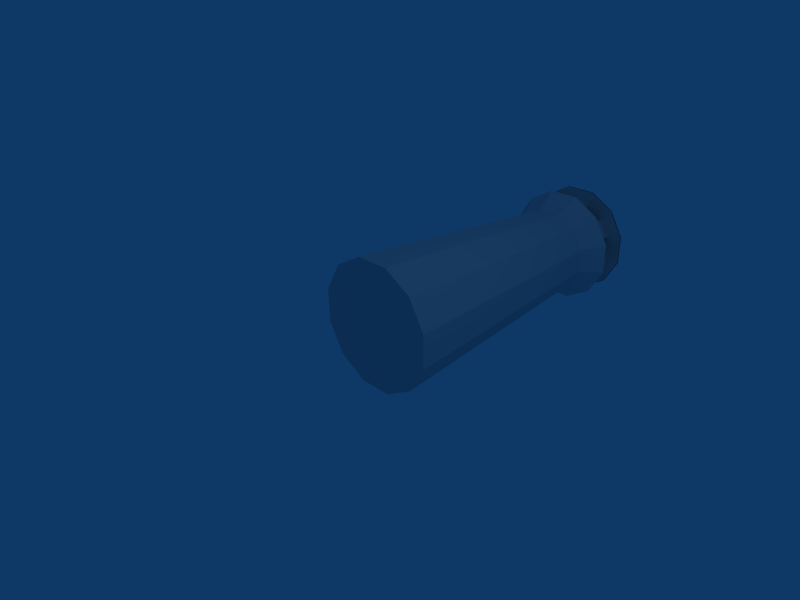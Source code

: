 # Source: guard_tower.blend  (saved by Blender 2.49.2; exported with 4.5.12 LTS)
import bpy
from mathutils import Matrix  # noqa: F401  (used for matrix-valued properties, if any)

bpy.ops.wm.read_factory_settings(use_empty=True)
scene = bpy.context.scene
scene.name = 'Scene'

# ---- collections
col_collection_1 = bpy.data.collections.new('Collection 1'); scene.collection.children.link(col_collection_1)

# ---- materials (node trees are filled in below, after node groups)
mat_material_002 = bpy.data.materials.new('Material.002')
mat_material_002.alpha_threshold = 0.0
mat_material_002.roughness = 0.5
mat_material_002.line_color = (0.0, 0.0, 0.0, 1.0)
mat_material_001 = bpy.data.materials.new('Material.001')
mat_material_001.alpha_threshold = 0.0
mat_material_001.roughness = 0.5
mat_material_001.line_color = (0.0, 0.0, 0.0, 1.0)

# ---- material node trees

# ---- world
world_world = bpy.data.worlds.new('World'); scene.world = world_world
world_world.color = (0.05656, 0.2208, 0.4)
world_world.use_sun_shadow = False
world_world.sun_shadow_jitter_overblur = 0.0
world_world.cycles.sampling_method = 'MANUAL'
world_world.cycles.sample_map_resolution = 256

# ---- cameras
cam_camera = bpy.data.cameras.new('Camera')
cam_camera.passepartout_alpha = 0.2
cam_camera.clip_end = 100.0
cam_camera.lens = 35.0
cam_camera.ortho_scale = 7.314
cam_camera.show_passepartout = False
cam_camera.show_safe_areas = True
cam_camera.dof.focus_distance = 0.0
cam_camera.dof.aperture_fstop = 128.0

# ---- lights
light_spot = bpy.data.lights.new('Spot', 'POINT')
light_spot.transmission_factor = 0.0
light_spot.cutoff_distance = 30.0
light_spot.energy = 100.0
light_spot.shadow_buffer_clip_start = 1.001
light_spot.shadow_soft_size = 1.0
light_spot.shadow_maximum_resolution = 0.006
light_spot.use_absolute_resolution = True
light_spot.cycles.use_multiple_importance_sampling = False

# ---- meshes
me_cylinder_001 = bpy.data.meshes.new('Cylinder.001')
me_cylinder_001.from_pydata([(0.5986, 0.5986, 0.4241), (0.8177, 0.2191, 0.4241), (0.8177, -0.2191, 0.4241), (0.5986, -0.5986, 0.4241), (0.2191, -0.8177, 0.4241), (-0.2191, -0.8177, 0.4241), (-0.5986, -0.5986, 0.4241), (-0.8177, -0.2191, 0.4241), (-0.8177, 0.2191, 0.4241), (-0.5986, 0.5986, 0.4241), (-0.2191, 0.8177, 0.4241), (0.2191, 0.8177, 0.4241), (0.01265, -6.922e-06, -0.4241)], [], [(11, 0, 12), (10, 11, 12), (9, 10, 12), (8, 9, 12), (7, 8, 12), (6, 7, 12), (5, 6, 12), (4, 5, 12), (3, 4, 12), (2, 3, 12), (1, 2, 12), (0, 1, 12)])
_uv = me_cylinder_001.uv_layers.new(name='UVTex')
_uv.uv.foreach_set('vector', [0.7379, 0.549, 0.8343, 0.5493, 0.787, 0.7694, 0.7379, 0.549, 0.8343, 0.5493, 0.787, 0.7694, 0.7379, 0.549, 0.8343, 0.5493, 0.787, 0.7694, 0.7379, 0.549, 0.8343, 0.5493, 0.787, 0.7694, 0.7379, 0.549, 0.8343, 0.5493, 0.787, 0.7694, 0.7379, 0.549, 0.8343, 0.5493, 0.787, 0.7694, 0.7379, 0.549, 0.8343, 0.5493, 0.787, 0.7694, 0.7379, 0.549, 0.8343, 0.5493, 0.787, 0.7694, 0.7379, 0.549, 0.8343, 0.5493, 0.787, 0.7694, 0.7379, 0.549, 0.8343, 0.5493, 0.787, 0.7694, 0.7379, 0.549, 0.8343, 0.5493, 0.787, 0.7694, 0.7379, 0.549, 0.8343, 0.5493, 0.787, 0.7694])
me_cylinder_001.materials.append(mat_material_002)
me_cylinder_001.use_remesh_preserve_volume = False
me_cylinder_001.use_remesh_preserve_attributes = False
me_cylinder_001.use_mirror_vertex_groups = False
me_cylinder_001.update()
me_cylinder = bpy.data.meshes.new('Cylinder')
me_cylinder.from_pydata([(0.4862, 0.4864, -2.846), (0.6642, 0.1781, -2.846), (0.6642, -0.1778, -2.846), (0.4862, -0.4861, -2.846), (0.178, -0.6641, -2.846), (-0.178, -0.6641, -2.846), (-0.4862, -0.4861, -2.846), (-0.6642, -0.1778, -2.846), (-0.6642, 0.1781, -2.846), (-0.4862, 0.4864, -2.846), (-0.178, 0.6643, -2.846), (0.178, 0.6643, -2.846), (0.7071, 0.7071, 1.0), (0.9659, 0.2588, 1.0), (0.9659, -0.2588, 1.0), (0.7071, -0.7071, 1.0), (0.2588, -0.9659, 1.0), (-0.2588, -0.9659, 1.0), (-0.7071, -0.7071, 1.0), (-0.9659, -0.2588, 1.0), (-0.9659, 0.2588, 1.0), (-0.7071, 0.7071, 1.0), (-0.2588, 0.9659, 1.0), (0.2588, 0.9659, 1.0), (0.0, 0.0, 1.0), (0.2388, 0.8913, -3.204), (-0.2388, 0.8913, -3.204), (-0.6524, 0.6526, -3.204), (-0.8912, 0.2389, -3.204), (-0.8912, -0.2386, -3.204), (-0.6524, -0.6522, -3.204), (-0.2388, -0.891, -3.204), (0.2388, -0.891, -3.204), (0.6524, -0.6522, -3.204), (0.8912, -0.2386, -3.204), (0.8912, 0.2389, -3.204), (0.6524, 0.6526, -3.204), (-7.284e-06, 0.0001471, -3.204), (0.4363, 0.4344, -3.695), (0.5961, 0.1575, -3.695), (0.5961, -0.1623, -3.695), (0.4363, -0.4392, -3.695), (0.1593, -0.5991, -3.695), (-0.1604, -0.5991, -3.695), (-0.4373, -0.4392, -3.695), (-0.5972, -0.1623, -3.695), (-0.5972, 0.1575, -3.695), (-0.4373, 0.4344, -3.695), (-0.1604, 0.5943, -3.695), (0.1593, 0.5943, -3.695), (0.1593, 0.5943, -3.154), (-0.1604, 0.5943, -3.154), (-0.4373, 0.4344, -3.154), (-0.5972, 0.1575, -3.154), (-0.5972, -0.1623, -3.154), (-0.4373, -0.4392, -3.154), (-0.1604, -0.5991, -3.154), (0.1593, -0.5991, -3.154), (0.4363, -0.4392, -3.154), (0.5961, -0.1623, -3.154), (0.5961, 0.1575, -3.154), (0.4363, 0.4344, -3.154), (0.3218, 0.3199, -3.153), (0.4398, 0.1156, -3.153), (0.4398, -0.1204, -3.153), (0.3218, -0.3248, -3.153), (0.1174, -0.4428, -3.153), (-0.1185, -0.4428, -3.153), (-0.3229, -0.3248, -3.153), (-0.4409, -0.1204, -3.153), (-0.4409, 0.1156, -3.153), (-0.3229, 0.3199, -3.153), (-0.1185, 0.4379, -3.153), (0.1174, 0.4379, -3.153), (0.1174, 0.438, -3.696), (-0.1185, 0.438, -3.696), (-0.3229, 0.32, -3.696), (-0.4409, 0.1156, -3.696), (-0.4409, -0.1204, -3.696), (-0.3229, -0.3247, -3.696), (-0.1185, -0.4427, -3.696), (0.1174, -0.4427, -3.696), (0.3218, -0.3247, -3.696), (0.4398, -0.1204, -3.696), (0.4398, 0.1156, -3.696), (0.3218, 0.32, -3.696), (-6.984e-06, 0.0001849, -3.685), (0.6228, 0.623, -3.685), (0.8508, 0.2282, -3.685), (0.8508, -0.2278, -3.685), (0.6228, -0.6226, -3.685), (0.228, -0.8506, -3.685), (-0.228, -0.8506, -3.685), (-0.6228, -0.6226, -3.685), (-0.8508, -0.2278, -3.685), (-0.8508, 0.2282, -3.685), (-0.6228, 0.623, -3.685), (-0.228, 0.851, -3.685), (0.228, 0.851, -3.685)], [], [(24, 13, 12), (24, 14, 13), (24, 15, 14), (24, 16, 15), (24, 17, 16), (24, 18, 17), (24, 19, 18), (24, 20, 19), (24, 21, 20), (24, 22, 21), (24, 23, 22), (24, 12, 23), (25, 36, 37), (26, 25, 37), (27, 26, 37), (28, 27, 37), (29, 28, 37), (30, 29, 37), (31, 30, 37), (32, 31, 37), (33, 32, 37), (34, 33, 37), (35, 34, 37), (36, 35, 37), (0, 1, 35), (0, 35, 36), (1, 2, 34), (1, 34, 35), (2, 3, 33), (2, 33, 34), (3, 4, 32), (3, 32, 33), (4, 5, 31), (4, 31, 32), (5, 6, 31), (6, 30, 31), (6, 7, 30), (7, 29, 30), (7, 8, 29), (8, 28, 29), (8, 9, 28), (9, 27, 28), (9, 10, 27), (10, 26, 27), (10, 11, 25), (10, 25, 26), (11, 0, 36), (11, 36, 25), (12, 0, 23), (0, 11, 23), (10, 22, 23), (10, 23, 11), (9, 21, 22), (9, 22, 10), (8, 20, 21), (8, 21, 9), (7, 19, 20), (7, 20, 8), (6, 18, 19), (6, 19, 7), (5, 17, 18), (5, 18, 6), (4, 16, 17), (4, 17, 5), (3, 15, 4), (15, 16, 4), (2, 14, 3), (14, 15, 3), (1, 13, 2), (13, 14, 2), (0, 12, 1), (12, 13, 1), (51, 49, 48), (51, 50, 49), (52, 47, 46), (53, 52, 46), (54, 45, 44), (55, 54, 44), (57, 43, 42), (57, 56, 43), (59, 41, 40), (59, 58, 41), (61, 39, 38), (61, 60, 39), (75, 74, 72), (74, 73, 72), (77, 76, 71), (77, 71, 70), (79, 78, 69), (79, 69, 68), (81, 80, 66), (80, 67, 66), (83, 82, 64), (82, 65, 64), (85, 84, 62), (84, 63, 62), (87, 86, 88), (88, 86, 89), (89, 86, 90), (90, 86, 91), (91, 86, 92), (92, 86, 93), (93, 86, 94), (94, 86, 95), (95, 86, 96), (96, 86, 97), (97, 86, 98), (98, 86, 87), (38, 39, 84), (38, 84, 85), (39, 60, 63), (39, 63, 84), (59, 40, 83), (59, 83, 64), (40, 41, 82), (40, 82, 83), (41, 58, 82), (58, 65, 82), (57, 42, 81), (57, 81, 66), (42, 43, 80), (42, 80, 81), (43, 56, 80), (56, 67, 80), (55, 44, 79), (55, 79, 68), (44, 45, 79), (45, 78, 79), (45, 54, 78), (54, 69, 78), (53, 46, 70), (46, 77, 70), (46, 47, 77), (47, 76, 77), (47, 52, 71), (47, 71, 76), (51, 48, 72), (48, 75, 72), (48, 49, 74), (48, 74, 75), (49, 50, 73), (49, 73, 74), (61, 38, 62), (38, 85, 62), (50, 51, 72), (50, 72, 73), (52, 53, 71), (53, 70, 71), (54, 55, 69), (55, 68, 69), (56, 57, 66), (56, 66, 67), (58, 59, 64), (58, 64, 65), (60, 61, 62), (60, 62, 63)])
_uv = me_cylinder.uv_layers.new(name='UVTex')
_uv.uv.foreach_set('vector', [0.3538, -0.4397, 0.6836, -0.4397, 0.5518, -0.4396, 0.3538, -0.4397, 0.8155, -0.4397, 0.6836, -0.4397, 0.3538, -0.4397, 0.9473, -0.4397, 0.8155, -0.4397, 0.3538, -0.4397, 1.079, -0.4397, 0.9473, -0.4397, 0.3538, -0.4397, 1.211, -0.4397, 1.079, -0.4397, 0.3538, -0.4397, -0.2392, -0.4397, -0.371, -0.4397, 0.3538, -0.4397, -0.1074, -0.4397, -0.2392, -0.4397, 0.3538, -0.4397, 0.02448, -0.4397, -0.1074, -0.4397, 0.3538, -0.4397, 0.1563, -0.4396, 0.02448, -0.4397, 0.3538, -0.4397, 0.2881, -0.4396, 0.1563, -0.4396, 0.3538, -0.4397, 0.42, -0.4396, 0.2881, -0.4396, 0.3538, -0.4397, 0.5518, -0.4396, 0.42, -0.4396, 0.6007, 0.1226, 0.7809, 0.2266, 0.4967, 0.5108, 0.3927, 0.1226, 0.6007, 0.1226, 0.4967, 0.5108, 0.2125, 0.2266, 0.3927, 0.1226, 0.4967, 0.5108, 0.1085, 0.4068, 0.2125, 0.2266, 0.4967, 0.5108, 0.1085, 0.6148, 0.1085, 0.4068, 0.4967, 0.5108, 0.2125, 0.7949, 0.1085, 0.6148, 0.4967, 0.5108, 0.3927, 0.899, 0.2125, 0.7949, 0.4967, 0.5108, 0.6007, 0.899, 0.3927, 0.899, 0.4967, 0.5108, 0.7809, 0.7949, 0.6007, 0.899, 0.4967, 0.5108, 0.8849, 0.6148, 0.7809, 0.7949, 0.4967, 0.5108, 0.8849, 0.4068, 0.8849, 0.6148, 0.4967, 0.5108, 0.7809, 0.2266, 0.8849, 0.4068, 0.4967, 0.5108, 0.5667, 1.535, 0.6985, 1.535, 0.7672, 1.835, 0.5667, 1.535, 0.7672, 1.835, 0.601, 1.835, 0.6985, 1.535, 0.8304, 1.535, 0.9333, 1.835, 0.6985, 1.535, 0.9333, 1.835, 0.7672, 1.835, 0.8304, 1.535, 0.9622, 1.535, 1.099, 1.835, 0.8304, 1.535, 1.099, 1.835, 0.9333, 1.835, 0.9622, 1.535, 1.094, 1.535, 1.266, 1.834, 0.9622, 1.535, 1.266, 1.834, 1.099, 1.835, 1.094, 1.535, 1.226, 1.535, 1.432, 1.834, 1.094, 1.535, 1.432, 1.834, 1.266, 1.834, -0.3562, 1.535, -0.2244, 1.535, -0.5621, 1.834, -0.2244, 1.535, -0.396, 1.835, -0.5621, 1.834, -0.2244, 1.535, -0.09254, 1.535, -0.396, 1.835, -0.09254, 1.535, -0.2298, 1.835, -0.396, 1.835, -0.09254, 1.535, 0.03929, 1.535, -0.2298, 1.835, 0.03929, 1.535, -0.06366, 1.835, -0.2298, 1.835, 0.03929, 1.535, 0.1711, 1.535, -0.06366, 1.835, 0.1711, 1.535, 0.1025, 1.835, -0.06366, 1.835, 0.1711, 1.535, 0.303, 1.535, 0.1025, 1.835, 0.303, 1.535, 0.2687, 1.835, 0.1025, 1.835, 0.303, 1.535, 0.4348, 1.535, 0.4348, 1.835, 0.303, 1.535, 0.4348, 1.835, 0.2687, 1.835, 0.4348, 1.535, 0.5667, 1.535, 0.601, 1.835, 0.4348, 1.535, 0.601, 1.835, 0.4348, 1.835, 0.5518, -0.4396, 0.5667, 1.535, 0.42, -0.4396, 0.5667, 1.535, 0.4348, 1.535, 0.42, -0.4396, 0.303, 1.535, 0.2881, -0.4396, 0.42, -0.4396, 0.303, 1.535, 0.42, -0.4396, 0.4348, 1.535, 0.1711, 1.535, 0.1563, -0.4396, 0.2881, -0.4396, 0.1711, 1.535, 0.2881, -0.4396, 0.303, 1.535, 0.03929, 1.535, 0.02448, -0.4397, 0.1563, -0.4396, 0.03929, 1.535, 0.1563, -0.4396, 0.1711, 1.535, -0.09254, 1.535, -0.1074, -0.4397, 0.02448, -0.4397, -0.09254, 1.535, 0.02448, -0.4397, 0.03929, 1.535, -0.2244, 1.535, -0.2392, -0.4397, -0.1074, -0.4397, -0.2244, 1.535, -0.1074, -0.4397, -0.09254, 1.535, -0.3562, 1.535, -0.371, -0.4397, -0.2392, -0.4397, -0.3562, 1.535, -0.2392, -0.4397, -0.2244, 1.535, 1.094, 1.535, 1.079, -0.4397, 1.211, -0.4397, 1.094, 1.535, 1.211, -0.4397, 1.226, 1.535, 0.9622, 1.535, 0.9473, -0.4397, 1.094, 1.535, 0.9473, -0.4397, 1.079, -0.4397, 1.094, 1.535, 0.8304, 1.535, 0.8155, -0.4397, 0.9622, 1.535, 0.8155, -0.4397, 0.9473, -0.4397, 0.9622, 1.535, 0.6985, 1.535, 0.6836, -0.4397, 0.8304, 1.535, 0.6836, -0.4397, 0.8155, -0.4397, 0.8304, 1.535, 0.5667, 1.535, 0.5518, -0.4396, 0.6985, 1.535, 0.5518, -0.4396, 0.6836, -0.4397, 0.6985, 1.535, 0.3166, 0.7628, 0.6242, 0.2422, 0.3166, 0.2422, 0.3166, 0.7628, 0.6242, 0.7628, 0.6242, 0.2422, -0.07708, 0.7628, -0.07706, 0.2422, -0.3435, 0.2422, -0.3435, 0.7628, -0.07708, 0.7628, -0.3435, 0.2422, 1.273, 0.7628, 1.273, 0.2422, 1.007, 0.2422, 1.007, 0.7628, 1.273, 0.7628, 1.007, 0.2422, 0.6242, 0.7628, 0.3166, 0.2422, 0.6242, 0.2422, 0.6242, 0.7628, 0.3166, 0.7628, 0.3166, 0.2422, 1.273, 0.7628, 1.007, 0.2422, 1.273, 0.2422, 1.273, 0.7628, 1.007, 0.7628, 1.007, 0.2422, -0.07708, 0.7628, -0.3435, 0.2422, -0.07706, 0.2422, -0.07708, 0.7628, -0.3435, 0.7628, -0.3435, 0.2422, 0.3569, 0.2415, 0.5839, 0.2415, 0.3569, 0.7636, 0.5839, 0.2415, 0.5839, 0.7636, 0.3569, 0.7636, -0.3838, 0.2415, -0.1872, 0.2415, -0.1872, 0.7636, -0.3838, 0.2415, -0.1872, 0.7636, -0.3838, 0.7636, 1.117, 0.2415, 1.313, 0.2415, 1.313, 0.7636, 1.117, 0.2415, 1.313, 0.7636, 1.117, 0.7636, 0.5839, 0.2415, 0.3569, 0.2415, 0.5839, 0.7636, 0.3569, 0.2415, 0.3569, 0.7636, 0.5839, 0.7636, 1.313, 0.2415, 1.117, 0.2415, 1.313, 0.7636, 1.117, 0.2415, 1.117, 0.7636, 1.313, 0.7636, -0.1872, 0.2415, -0.3838, 0.2415, -0.1872, 0.7636, -0.3838, 0.2415, -0.3838, 0.7636, -0.1872, 0.7636, 0.7809, 0.2266, 0.4967, 0.5108, 0.8849, 0.4068, 0.8849, 0.4068, 0.4967, 0.5108, 0.8849, 0.6148, 0.8849, 0.6148, 0.4967, 0.5108, 0.7809, 0.7949, 0.7809, 0.7949, 0.4967, 0.5108, 0.6007, 0.899, 0.6007, 0.899, 0.4967, 0.5108, 0.3927, 0.899, 0.3927, 0.899, 0.4967, 0.5108, 0.2125, 0.7949, 0.2125, 0.7949, 0.4967, 0.5108, 0.1085, 0.6148, 0.1085, 0.6148, 0.4967, 0.5108, 0.1085, 0.4068, 0.1085, 0.4068, 0.4967, 0.5108, 0.2125, 0.2266, 0.2125, 0.2266, 0.4967, 0.5108, 0.3927, 0.1226, 0.3927, 0.1226, 0.4967, 0.5108, 0.6007, 0.1226, 0.6007, 0.1226, 0.4967, 0.5108, 0.7809, 0.2266, 0.5667, 1.835, 0.6986, 2.247, 0.5667, 2.247, 0.5667, 1.835, 0.5667, 2.247, 0.0, 0.0, 1.044, 0.2422, 1.044, 0.7628, 0.8941, 0.7636, 1.044, 0.2422, 0.8941, 0.7636, 0.8941, 0.2415, 1.044, 0.7628, 1.044, 0.2422, 0.8941, 0.2415, 1.044, 0.7628, 0.8941, 0.2415, 0.8941, 0.7636, 0.8304, 1.835, 0.9622, 2.247, 0.8304, 2.247, 0.8304, 1.835, 0.8304, 2.247, 0.0, 0.0, 0.8907, 0.2422, 0.8907, 0.7628, 0.7806, 0.2415, 0.8907, 0.7628, 0.7806, 0.7636, 0.7806, 0.2415, 0.8528, 0.7628, 0.8528, 0.2422, 1.003, 0.2415, 0.8528, 0.7628, 1.003, 0.2415, 1.003, 0.7636, 1.094, 1.835, 1.226, 2.247, 1.094, 2.247, 1.094, 1.835, 1.094, 2.247, 0.0, 0.0, 0.8528, 0.2422, 0.8528, 0.7628, 1.003, 0.2415, 0.8528, 0.7628, 1.003, 0.7636, 1.003, 0.2415, 1.007, 0.7628, 1.007, 0.2422, 1.117, 0.2415, 1.007, 0.7628, 1.117, 0.2415, 1.117, 0.7636, -0.09255, 1.835, -0.09257, 2.247, 0.0, 0.0, -0.09257, 2.247, -0.2244, 2.247, 0.0, 0.0, -0.1036, 0.2422, -0.1036, 0.7628, 0.04677, 0.2415, -0.1036, 0.7628, 0.04677, 0.7636, 0.04677, 0.2415, -0.1036, 0.7628, -0.1036, 0.2422, 0.04677, 0.7636, -0.1036, 0.2422, 0.04677, 0.2415, 0.04677, 0.7636, 0.1711, 1.835, 0.1711, 2.247, 0.0, 0.0, 0.1711, 2.247, 0.03927, 2.247, 0.0, 0.0, -0.07706, 0.2422, -0.07708, 0.7628, -0.1872, 0.7636, -0.07706, 0.2422, -0.1872, 0.7636, -0.1872, 0.2415, 0.07675, 0.7628, 0.07676, 0.2422, -0.07367, 0.7636, 0.07676, 0.2422, -0.07365, 0.2415, -0.07367, 0.7636, 0.303, 1.835, 0.4348, 2.247, 0.303, 2.247, 0.303, 1.835, 0.303, 2.247, 0.0, 0.0, 0.07676, 0.2422, 0.07675, 0.7628, -0.07367, 0.7636, 0.07676, 0.2422, -0.07367, 0.7636, -0.07365, 0.2415, 0.8907, 0.7628, 0.8907, 0.2422, 0.7806, 0.7636, 0.8907, 0.2422, 0.7806, 0.2415, 0.7806, 0.7636, 0.303, 1.835, 0.4348, 1.835, 0.4348, 2.247, 0.303, 1.835, 0.4348, 2.247, 0.0, 0.0, 0.03928, 1.835, 0.1711, 1.835, 0.0, 0.0, 0.1711, 1.835, 0.03927, 2.247, 0.0, 0.0, -0.2244, 1.835, -0.09255, 1.835, 0.0, 0.0, -0.09255, 1.835, -0.2244, 2.247, 0.0, 0.0, 1.094, 1.835, 1.226, 1.835, 1.226, 2.247, 1.094, 1.835, 1.226, 2.247, 0.0, 0.0, 0.8304, 1.835, 0.9622, 1.835, 0.9622, 2.247, 0.8304, 1.835, 0.9622, 2.247, 0.0, 0.0, 0.5667, 1.835, 0.6985, 1.835, 0.6986, 2.247, 0.5667, 1.835, 0.6986, 2.247, 0.0, 0.0])
me_cylinder.materials.append(mat_material_001)
me_cylinder.use_remesh_preserve_volume = False
me_cylinder.use_remesh_preserve_attributes = False
me_cylinder.use_mirror_vertex_groups = False
me_cylinder.update()

# ---- objects
ob_cylinder_001 = bpy.data.objects.new('Cylinder.001', me_cylinder_001)
ob_cylinder = bpy.data.objects.new('Cylinder', me_cylinder)
ob_lamp = bpy.data.objects.new('Lamp', light_spot)
ob_camera = bpy.data.objects.new('Camera', cam_camera)

# ---- transforms, parenting, visibility, modifiers, constraints
ob_cylinder_001.location = (-2.686e-05, 5.37, -0.0001649)
ob_cylinder_001.rotation_euler = (1.571, 1.794e-16, 1.794e-16)
ob_cylinder_001.scale = (1.107, 1.107, 1.107)
ob_cylinder_001.lock_rotations_4d = False
ob_cylinder_001.empty_display_type = 'ARROWS'
ob_cylinder_001.lineart.crease_threshold = 0.0
ob_cylinder.location = (0.0, 0.996, 0.0)
ob_cylinder.rotation_euler = (1.571, 1.794e-16, 1.794e-16)
ob_cylinder.scale = (1.058, 1.058, 1.058)
ob_cylinder.lock_rotations_4d = False
ob_cylinder.empty_display_type = 'ARROWS'
ob_cylinder.lineart.crease_threshold = 0.0
ob_lamp.location = (4.076, 1.005, 5.904)
ob_lamp.rotation_euler = (0.6503, 0.05522, 1.866)
ob_lamp.lock_rotations_4d = False
ob_lamp.empty_display_type = 'ARROWS'
ob_lamp.color = (0.0, 0.0, 0.0, 0.0)
ob_lamp.lineart.crease_threshold = 0.0
ob_camera.location = (7.481, -6.508, 5.344)
ob_camera.rotation_euler = (1.109, 0.01082, 0.8149)
ob_camera.lock_rotations_4d = False
ob_camera.empty_display_type = 'ARROWS'
ob_camera.color = (0.0, 0.0, 0.0, 0.0)
ob_camera.display_type = 'WIRE'
ob_camera.lineart.crease_threshold = 0.0

# ---- collection membership
col_collection_1.objects.link(ob_cylinder_001)
col_collection_1.objects.link(ob_cylinder)
col_collection_1.objects.link(ob_lamp)
col_collection_1.objects.link(ob_camera)

# ---- scene / render settings (as saved in the file)
scene.camera = ob_camera
scene.frame_start = 1; scene.frame_end = 1; scene.frame_set(1)
scene.render.engine = 'BLENDER_EEVEE_NEXT'
scene.render.image_settings.file_format = 'JPEG'
scene.render.image_settings.color_mode = 'RGB'
scene.render.image_settings.compression = 90
scene.render.resolution_x = 800
scene.render.resolution_y = 600
scene.render.pixel_aspect_x = 100.0
scene.render.pixel_aspect_y = 100.0
scene.render.fps = 25
scene.render.dither_intensity = 0.0
scene.render.use_compositing = False
scene.render.use_sequencer = False
scene.render.bake_margin = 2
scene.render.bake_bias = 0.0
scene.render.use_stamp_time = False
scene.render.use_stamp_date = False
scene.render.use_stamp_frame = False
scene.render.use_stamp_camera = False
scene.render.use_stamp_scene = False
scene.render.use_stamp_filename = False
scene.render.use_stamp_render_time = False
scene.render.stamp_font_size = 0
scene.cycles.use_denoising = False
scene.cycles.samples = 10
scene.cycles.sampling_pattern = 'TABULATED_SOBOL'
scene.cycles.light_sampling_threshold = 0.0
scene.cycles.use_adaptive_sampling = False
scene.cycles.use_light_tree = False
scene.cycles.blur_glossy = 0.0
scene.cycles.volume_bounces = 1
scene.cycles.pixel_filter_type = 'GAUSSIAN'
scene.cycles.sample_clamp_indirect = 0.0
scene.view_settings.view_transform = 'Raw'
bpy.context.view_layer.update()
